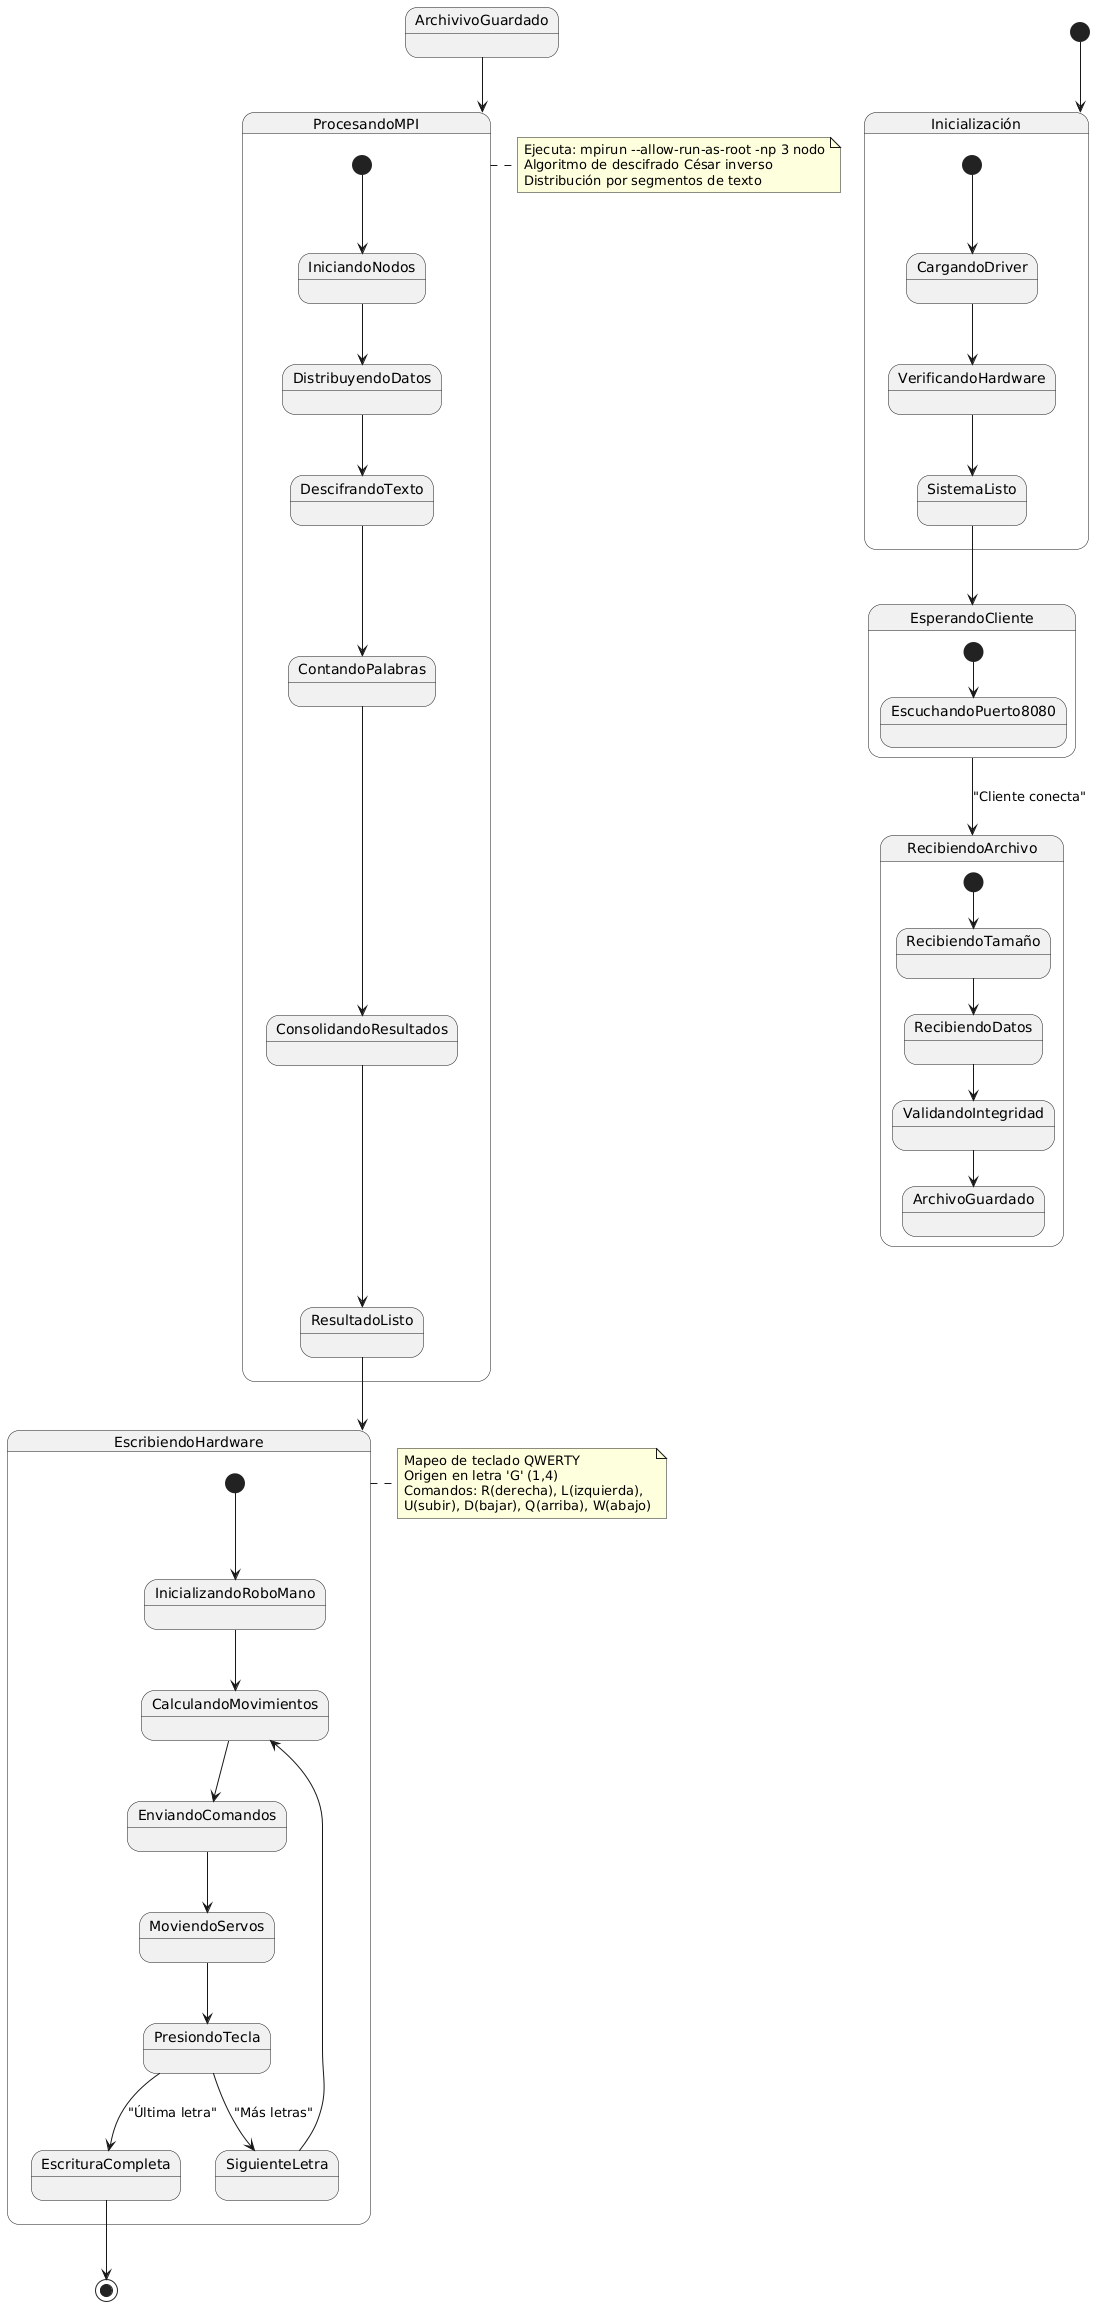

The diagram above was rendered by PlantUML. Its source (embedded in the PNG):
@startuml
[*] --> Inicialización

state Inicialización {
  [*] --> CargandoDriver
  CargandoDriver --> VerificandoHardware
  VerificandoHardware --> SistemaListo
}

SistemaListo --> EsperandoCliente

state EsperandoCliente {
  [*] --> EscuchandoPuerto8080
}

EsperandoCliente --> RecibiendoArchivo : "Cliente conecta"

state RecibiendoArchivo {
  [*] --> RecibiendoTamaño
  RecibiendoTamaño --> RecibiendoDatos
  RecibiendoDatos --> ValidandoIntegridad
  ValidandoIntegridad --> ArchivoGuardado
}

ArchivivoGuardado --> ProcesandoMPI

state ProcesandoMPI {
  [*] --> IniciandoNodos
  IniciandoNodos --> DistribuyendoDatos
  DistribuyendoDatos --> DescifrandoTexto
  DescifrandoTexto --> ContandoPalabras
  ContandoPalabras --> ConsolidandoResultados
  ConsolidandoResultados --> ResultadoListo
}

ResultadoListo --> EscribiendoHardware

state EscribiendoHardware {
  [*] --> InicializandoRoboMano
  InicializandoRoboMano --> CalculandoMovimientos
  CalculandoMovimientos --> EnviandoComandos
  EnviandoComandos --> MoviendoServos
  MoviendoServos --> PresiondoTecla
  PresiondoTecla --> SiguienteLetra : "Más letras"
  PresiondoTecla --> EscrituraCompleta : "Última letra"
  SiguienteLetra --> CalculandoMovimientos
}

EscrituraCompleta --> [*]

note right of ProcesandoMPI
  Ejecuta: mpirun --allow-run-as-root -np 3 nodo
  Algoritmo de descifrado César inverso
  Distribución por segmentos de texto
end note

note right of EscribiendoHardware
  Mapeo de teclado QWERTY
  Origen en letra 'G' (1,4)
  Comandos: R(derecha), L(izquierda), 
  U(subir), D(bajar), Q(arriba), W(abajo)
end note
@enduml